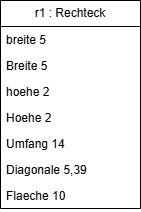

The diagram above was exported from draw.io. Its source (the exported page's mxGraphModel, read from the mxfile embedded in the PNG):
<mxGraphModel dx="774" dy="751" grid="1" gridSize="10" guides="1" tooltips="1" connect="1" arrows="1" fold="1" page="1" pageScale="1" pageWidth="827" pageHeight="1169" math="0" shadow="0">
  <root>
    <mxCell id="0" />
    <mxCell id="1" parent="0" />
    <mxCell id="r0BJA297Q0y-uJ_8-JmN-3" parent="1" style="swimlane;fontStyle=0;childLayout=stackLayout;horizontal=1;startSize=26;fillColor=none;horizontalStack=0;resizeParent=1;resizeParentMax=0;resizeLast=0;collapsible=1;marginBottom=0;whiteSpace=wrap;html=1;" value="r1 : Rechteck" vertex="1">
      <mxGeometry height="208" width="140" x="150" y="220" as="geometry" />
    </mxCell>
    <mxCell id="r0BJA297Q0y-uJ_8-JmN-4" parent="r0BJA297Q0y-uJ_8-JmN-3" style="text;strokeColor=none;fillColor=none;align=left;verticalAlign=top;spacingLeft=4;spacingRight=4;overflow=hidden;rotatable=0;points=[[0,0.5],[1,0.5]];portConstraint=eastwest;whiteSpace=wrap;html=1;" value="breite 5" vertex="1">
      <mxGeometry height="26" width="140" y="26" as="geometry" />
    </mxCell>
    <mxCell id="r0BJA297Q0y-uJ_8-JmN-5" parent="r0BJA297Q0y-uJ_8-JmN-3" style="text;strokeColor=none;fillColor=none;align=left;verticalAlign=top;spacingLeft=4;spacingRight=4;overflow=hidden;rotatable=0;points=[[0,0.5],[1,0.5]];portConstraint=eastwest;whiteSpace=wrap;html=1;" value="Breite 5" vertex="1">
      <mxGeometry height="26" width="140" y="52" as="geometry" />
    </mxCell>
    <mxCell id="r0BJA297Q0y-uJ_8-JmN-6" parent="r0BJA297Q0y-uJ_8-JmN-3" style="text;strokeColor=none;fillColor=none;align=left;verticalAlign=top;spacingLeft=4;spacingRight=4;overflow=hidden;rotatable=0;points=[[0,0.5],[1,0.5]];portConstraint=eastwest;whiteSpace=wrap;html=1;" value="hoehe 2" vertex="1">
      <mxGeometry height="26" width="140" y="78" as="geometry" />
    </mxCell>
    <mxCell id="r0BJA297Q0y-uJ_8-JmN-7" parent="r0BJA297Q0y-uJ_8-JmN-3" style="text;strokeColor=none;fillColor=none;align=left;verticalAlign=top;spacingLeft=4;spacingRight=4;overflow=hidden;rotatable=0;points=[[0,0.5],[1,0.5]];portConstraint=eastwest;whiteSpace=wrap;html=1;" value="Hoehe 2" vertex="1">
      <mxGeometry height="26" width="140" y="104" as="geometry" />
    </mxCell>
    <mxCell id="r0BJA297Q0y-uJ_8-JmN-8" parent="r0BJA297Q0y-uJ_8-JmN-3" style="text;strokeColor=none;fillColor=none;align=left;verticalAlign=top;spacingLeft=4;spacingRight=4;overflow=hidden;rotatable=0;points=[[0,0.5],[1,0.5]];portConstraint=eastwest;whiteSpace=wrap;html=1;" value="Umfang 14" vertex="1">
      <mxGeometry height="26" width="140" y="130" as="geometry" />
    </mxCell>
    <mxCell id="r0BJA297Q0y-uJ_8-JmN-9" parent="r0BJA297Q0y-uJ_8-JmN-3" style="text;strokeColor=none;fillColor=none;align=left;verticalAlign=top;spacingLeft=4;spacingRight=4;overflow=hidden;rotatable=0;points=[[0,0.5],[1,0.5]];portConstraint=eastwest;whiteSpace=wrap;html=1;" value="Diagonale&amp;nbsp;5,39" vertex="1">
      <mxGeometry height="26" width="140" y="156" as="geometry" />
    </mxCell>
    <mxCell id="r0BJA297Q0y-uJ_8-JmN-10" parent="r0BJA297Q0y-uJ_8-JmN-3" style="text;strokeColor=none;fillColor=none;align=left;verticalAlign=top;spacingLeft=4;spacingRight=4;overflow=hidden;rotatable=0;points=[[0,0.5],[1,0.5]];portConstraint=eastwest;whiteSpace=wrap;html=1;" value="Flaeche 10" vertex="1">
      <mxGeometry height="26" width="140" y="182" as="geometry" />
    </mxCell>
  </root>
</mxGraphModel>